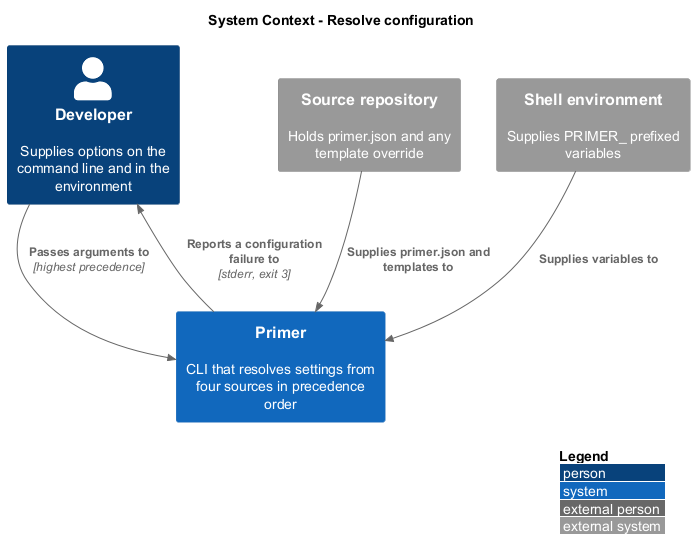

The diagram above was rendered by PlantUML. Its source (embedded in the PNG):
@startuml
!include <C4/C4_Context>
LAYOUT_WITH_LEGEND()
title System Context - Resolve configuration

Person(dev, "Developer", "Supplies options on the command line and in the environment")
System(primer, "Primer", "CLI that resolves settings from four sources in precedence order")
System_Ext(repo, "Source repository", "Holds primer.json and any template override")
System_Ext(env, "Shell environment", "Supplies PRIMER_ prefixed variables")

Rel(dev, primer, "Passes arguments to", "highest precedence")
Rel(env, primer, "Supplies variables to")
Rel(repo, primer, "Supplies primer.json and templates to")
Rel(primer, dev, "Reports a configuration failure to", "stderr, exit 3")
@enduml